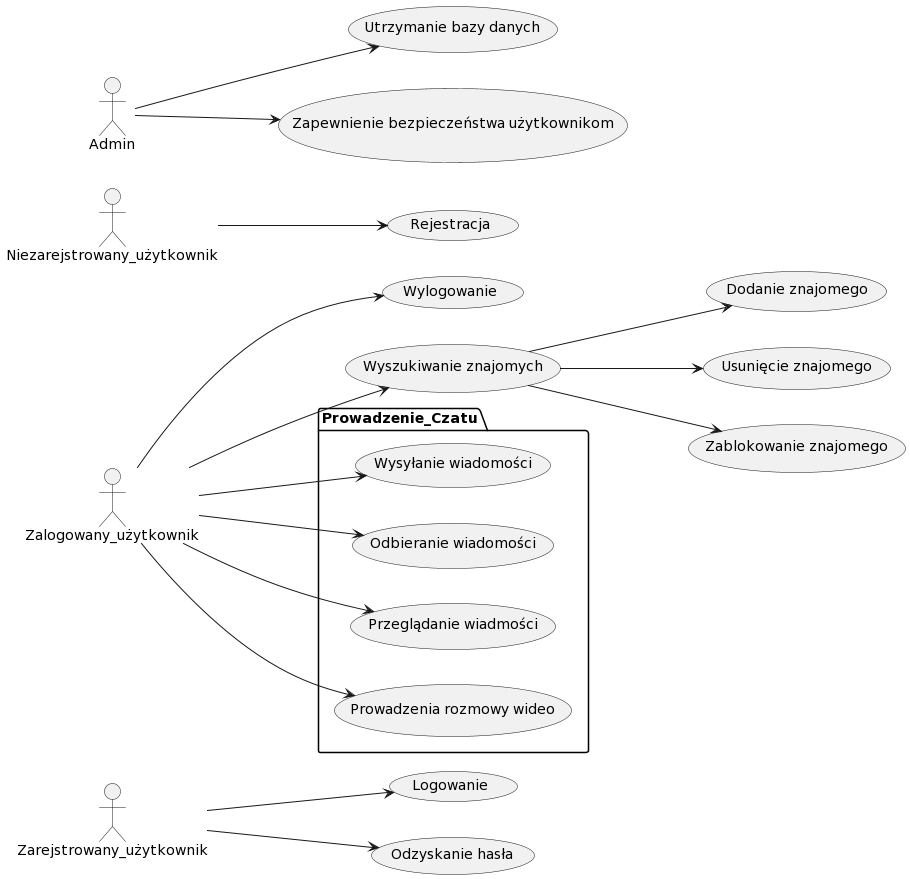

The diagram above was rendered by PlantUML. Its source (embedded in the PNG):
@startuml
'https://plantuml.com/use-case-diagram

left to right direction

actor Zarejstrowany_użytkownik as RU
actor Zalogowany_użytkownik as ZU
actor Niezarejstrowany_użytkownik as NU
actor Admin as A

package Prowadzenie_Czatu {
  usecase "Wysyłanie wiadomości" as UC1
  usecase "Odbieranie wiadomości" as UC2
  usecase "Przeglądanie wiadmości" as UC3
  usecase "Prowadzenia rozmowy wideo" as UC4
}



ZU --> UC1
ZU --> UC2

ZU --> UC3
ZU --> UC4

ZU --> (Wylogowanie)
ZU --> (Wyszukiwanie znajomych)
(Wyszukiwanie znajomych) --> (Dodanie znajomego)
(Wyszukiwanie znajomych) --> (Usunięcie znajomego)
(Wyszukiwanie znajomych) --> (Zablokowanie znajomego)


RU --> (Logowanie)
RU --> (Odzyskanie hasła)

NU --> (Rejestracja)

A --> (Utrzymanie bazy danych)
A --> (Zapewnienie bezpieczeństwa użytkownikom)
@enduml